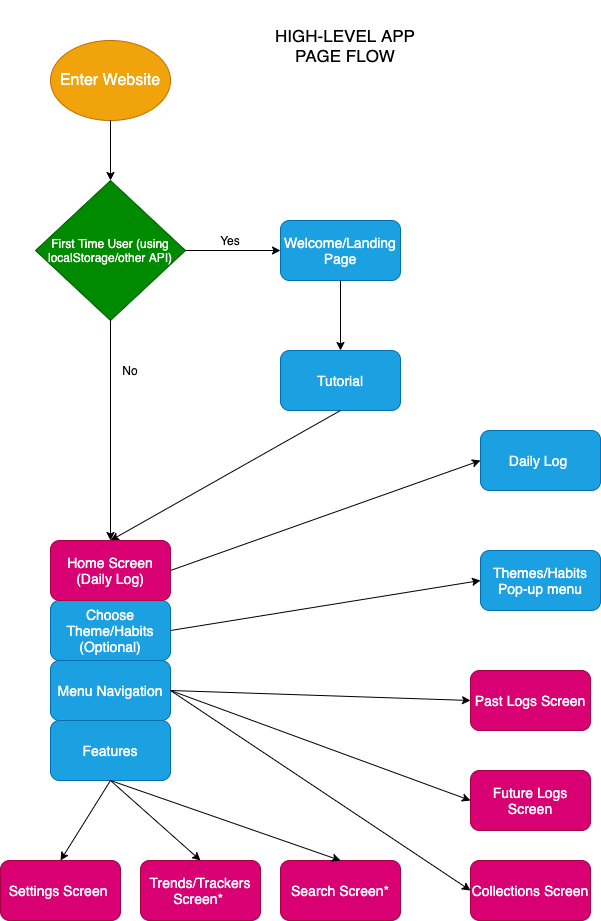

The diagram above was exported from draw.io. Its source (the exported page's mxGraphModel, read from the mxfile embedded in the PNG):
<mxGraphModel dx="1150" dy="612" grid="1" gridSize="10" guides="1" tooltips="1" connect="1" arrows="1" fold="1" page="1" pageScale="1" pageWidth="850" pageHeight="1100" background="#ffffff" math="0" shadow="0">
  <root>
    <mxCell id="0" />
    <mxCell id="1" parent="0" />
    <mxCell id="3" value="&lt;font style=&quot;font-size: 16px&quot;&gt;Enter Website&lt;/font&gt;" style="ellipse;whiteSpace=wrap;html=1;fillColor=#f0a30a;strokeColor=#BD7000;fontColor=#ffffff;" parent="1" vertex="1">
      <mxGeometry x="60" y="50" width="120" height="80" as="geometry" />
    </mxCell>
    <mxCell id="4" value="&lt;font style=&quot;font-size: 14px&quot;&gt;Welcome/Landing Page&lt;/font&gt;" style="rounded=1;whiteSpace=wrap;html=1;fillColor=#1ba1e2;strokeColor=#006EAF;fontColor=#ffffff;" parent="1" vertex="1">
      <mxGeometry x="290" y="230" width="120" height="60" as="geometry" />
    </mxCell>
    <mxCell id="5" value="First Time User (using localStorage/other API)" style="rhombus;whiteSpace=wrap;html=1;fillColor=#008a00;strokeColor=#005700;fontColor=#ffffff;" parent="1" vertex="1">
      <mxGeometry x="45" y="190" width="150" height="140" as="geometry" />
    </mxCell>
    <mxCell id="6" value="" style="endArrow=classic;html=1;strokeColor=#000000;entryX=0;entryY=0.5;entryDx=0;entryDy=0;exitX=1;exitY=0.5;exitDx=0;exitDy=0;" parent="1" source="5" target="4" edge="1">
      <mxGeometry width="50" height="50" relative="1" as="geometry">
        <mxPoint x="180" y="340" as="sourcePoint" />
        <mxPoint x="230" y="290" as="targetPoint" />
      </mxGeometry>
    </mxCell>
    <mxCell id="7" value="&lt;font color=&quot;#000000&quot;&gt;Yes&lt;/font&gt;" style="text;html=1;strokeColor=none;fillColor=none;align=center;verticalAlign=middle;whiteSpace=wrap;rounded=0;" parent="1" vertex="1">
      <mxGeometry x="220" y="240" width="40" height="20" as="geometry" />
    </mxCell>
    <mxCell id="9" value="&lt;font style=&quot;font-size: 14px&quot;&gt;Tutorial&lt;/font&gt;" style="rounded=1;whiteSpace=wrap;html=1;fillColor=#1ba1e2;strokeColor=#006EAF;fontColor=#ffffff;" parent="1" vertex="1">
      <mxGeometry x="290" y="360" width="120" height="60" as="geometry" />
    </mxCell>
    <mxCell id="12" value="" style="endArrow=classic;html=1;strokeColor=#000000;entryX=0.5;entryY=0;entryDx=0;entryDy=0;exitX=0.5;exitY=1;exitDx=0;exitDy=0;" parent="1" source="4" target="9" edge="1">
      <mxGeometry width="50" height="50" relative="1" as="geometry">
        <mxPoint x="205" y="270" as="sourcePoint" />
        <mxPoint x="300" y="270" as="targetPoint" />
      </mxGeometry>
    </mxCell>
    <mxCell id="13" value="" style="endArrow=classic;html=1;strokeColor=#000000;exitX=0.5;exitY=1;exitDx=0;exitDy=0;entryX=0.5;entryY=0;entryDx=0;entryDy=0;" parent="1" source="5" target="8" edge="1">
      <mxGeometry width="50" height="50" relative="1" as="geometry">
        <mxPoint x="215" y="280" as="sourcePoint" />
        <mxPoint x="110" y="530" as="targetPoint" />
      </mxGeometry>
    </mxCell>
    <mxCell id="15" value="&lt;font color=&quot;#000000&quot;&gt;No&lt;/font&gt;" style="text;html=1;strokeColor=none;fillColor=none;align=center;verticalAlign=middle;whiteSpace=wrap;rounded=0;" parent="1" vertex="1">
      <mxGeometry x="120" y="370" width="40" height="20" as="geometry" />
    </mxCell>
    <mxCell id="16" value="" style="endArrow=classic;html=1;strokeColor=#000000;entryX=0.5;entryY=0;entryDx=0;entryDy=0;exitX=0.5;exitY=1;exitDx=0;exitDy=0;" parent="1" source="3" target="5" edge="1">
      <mxGeometry width="50" height="50" relative="1" as="geometry">
        <mxPoint x="360" y="300" as="sourcePoint" />
        <mxPoint x="360" y="370" as="targetPoint" />
      </mxGeometry>
    </mxCell>
    <mxCell id="17" value="" style="endArrow=classic;html=1;strokeColor=#000000;exitX=0.5;exitY=1;exitDx=0;exitDy=0;entryX=0.5;entryY=0;entryDx=0;entryDy=0;" parent="1" source="9" target="8" edge="1">
      <mxGeometry width="50" height="50" relative="1" as="geometry">
        <mxPoint x="370" y="310" as="sourcePoint" />
        <mxPoint x="160" y="530" as="targetPoint" />
      </mxGeometry>
    </mxCell>
    <mxCell id="27" value="" style="group" parent="1" vertex="1" connectable="0">
      <mxGeometry x="60" y="550" width="120" height="240" as="geometry" />
    </mxCell>
    <mxCell id="25" value="" style="group" parent="27" vertex="1" connectable="0">
      <mxGeometry width="120" height="180" as="geometry" />
    </mxCell>
    <mxCell id="14" value="" style="group" parent="25" vertex="1" connectable="0">
      <mxGeometry y="60" width="120" height="120" as="geometry" />
    </mxCell>
    <mxCell id="11" value="&lt;font style=&quot;font-size: 14px&quot;&gt;Menu Navigation&lt;/font&gt;" style="rounded=1;whiteSpace=wrap;html=1;fillColor=#1ba1e2;strokeColor=#006EAF;fontColor=#ffffff;" parent="14" vertex="1">
      <mxGeometry y="60" width="120" height="60" as="geometry" />
    </mxCell>
    <mxCell id="24" value="&lt;span style=&quot;font-size: 14px&quot;&gt;Choose Theme/Habits (Optional)&lt;/span&gt;" style="rounded=1;whiteSpace=wrap;html=1;fillColor=#1ba1e2;strokeColor=#006EAF;fontColor=#ffffff;" parent="14" vertex="1">
      <mxGeometry width="120" height="60" as="geometry" />
    </mxCell>
    <mxCell id="8" value="&lt;font style=&quot;font-size: 14px&quot;&gt;Home Screen (Daily Log)&lt;/font&gt;" style="rounded=1;whiteSpace=wrap;html=1;fillColor=#d80073;strokeColor=#A50040;fontColor=#ffffff;" parent="25" vertex="1">
      <mxGeometry width="120" height="60" as="geometry" />
    </mxCell>
    <mxCell id="26" value="&lt;font style=&quot;font-size: 14px&quot;&gt;Features&lt;/font&gt;" style="rounded=1;whiteSpace=wrap;html=1;fillColor=#1ba1e2;strokeColor=#006EAF;fontColor=#ffffff;" parent="27" vertex="1">
      <mxGeometry y="180" width="120" height="60" as="geometry" />
    </mxCell>
    <mxCell id="32" value="" style="group" parent="1" vertex="1" connectable="0">
      <mxGeometry x="480" y="680" width="120" height="250" as="geometry" />
    </mxCell>
    <mxCell id="21" value="&lt;font style=&quot;font-size: 14px&quot;&gt;Future Logs Screen&lt;/font&gt;" style="rounded=1;whiteSpace=wrap;html=1;fillColor=#d80073;strokeColor=#A50040;fontColor=#ffffff;" parent="32" vertex="1">
      <mxGeometry y="100" width="120" height="60" as="geometry" />
    </mxCell>
    <mxCell id="22" value="&lt;font style=&quot;font-size: 14px&quot;&gt;Collections Screen&lt;/font&gt;" style="rounded=1;whiteSpace=wrap;html=1;fillColor=#d80073;strokeColor=#A50040;fontColor=#ffffff;" parent="32" vertex="1">
      <mxGeometry y="190" width="120" height="60" as="geometry" />
    </mxCell>
    <mxCell id="23" value="&lt;font style=&quot;font-size: 14px&quot;&gt;Past Logs Screen&lt;/font&gt;" style="rounded=1;whiteSpace=wrap;html=1;fillColor=#d80073;strokeColor=#A50040;fontColor=#ffffff;" parent="32" vertex="1">
      <mxGeometry width="120" height="60" as="geometry" />
    </mxCell>
    <mxCell id="29" value="" style="endArrow=classic;html=1;strokeColor=#000000;entryX=0;entryY=0.5;entryDx=0;entryDy=0;exitX=1;exitY=0.5;exitDx=0;exitDy=0;" parent="32" source="11" target="23" edge="1">
      <mxGeometry width="50" height="50" relative="1" as="geometry">
        <mxPoint x="-10" y="-330" as="sourcePoint" />
        <mxPoint x="-10" y="-260" as="targetPoint" />
      </mxGeometry>
    </mxCell>
    <mxCell id="30" value="" style="endArrow=classic;html=1;strokeColor=#000000;entryX=0;entryY=0.5;entryDx=0;entryDy=0;exitX=1;exitY=0.5;exitDx=0;exitDy=0;" parent="32" source="11" target="21" edge="1">
      <mxGeometry width="50" height="50" relative="1" as="geometry">
        <mxPoint x="-180" y="70" as="sourcePoint" />
        <mxPoint x="10" y="40" as="targetPoint" />
      </mxGeometry>
    </mxCell>
    <mxCell id="31" value="" style="endArrow=classic;html=1;strokeColor=#000000;exitX=1;exitY=0.5;exitDx=0;exitDy=0;entryX=0;entryY=0.5;entryDx=0;entryDy=0;" parent="32" source="11" target="22" edge="1">
      <mxGeometry width="50" height="50" relative="1" as="geometry">
        <mxPoint x="-180" y="70" as="sourcePoint" />
        <mxPoint x="-10" y="220" as="targetPoint" />
      </mxGeometry>
    </mxCell>
    <mxCell id="49" value="&lt;font style=&quot;font-size: 14px&quot;&gt;Themes/Habits Pop-up menu&lt;/font&gt;" style="rounded=1;whiteSpace=wrap;html=1;fillColor=#1ba1e2;strokeColor=#006EAF;fontColor=#ffffff;" parent="1" vertex="1">
      <mxGeometry x="490" y="560" width="120" height="60" as="geometry" />
    </mxCell>
    <mxCell id="50" value="&lt;font style=&quot;font-size: 14px&quot;&gt;Daily Log&amp;nbsp;&lt;/font&gt;" style="rounded=1;whiteSpace=wrap;html=1;fillColor=#1ba1e2;strokeColor=#006EAF;fontColor=#ffffff;" parent="1" vertex="1">
      <mxGeometry x="490" y="440" width="120" height="60" as="geometry" />
    </mxCell>
    <mxCell id="52" value="" style="endArrow=classic;html=1;strokeColor=#000000;exitX=1;exitY=0.5;exitDx=0;exitDy=0;entryX=0;entryY=0.5;entryDx=0;entryDy=0;" parent="1" source="8" target="50" edge="1">
      <mxGeometry width="50" height="50" relative="1" as="geometry">
        <mxPoint x="360" y="550" as="sourcePoint" />
        <mxPoint x="410" y="500" as="targetPoint" />
      </mxGeometry>
    </mxCell>
    <mxCell id="54" value="" style="endArrow=classic;html=1;strokeColor=#000000;exitX=1;exitY=0.5;exitDx=0;exitDy=0;entryX=0;entryY=0.5;entryDx=0;entryDy=0;" parent="1" source="24" target="49" edge="1">
      <mxGeometry width="50" height="50" relative="1" as="geometry">
        <mxPoint x="190" y="590" as="sourcePoint" />
        <mxPoint x="500" y="480" as="targetPoint" />
      </mxGeometry>
    </mxCell>
    <mxCell id="55" value="" style="group" parent="1" vertex="1" connectable="0">
      <mxGeometry x="10" y="870" width="400" height="60" as="geometry" />
    </mxCell>
    <mxCell id="34" value="&lt;font style=&quot;font-size: 14px&quot;&gt;Settings Screen&amp;nbsp;&lt;/font&gt;" style="rounded=1;whiteSpace=wrap;html=1;fillColor=#d80073;strokeColor=#A50040;fontColor=#ffffff;" parent="55" vertex="1">
      <mxGeometry width="120" height="60" as="geometry" />
    </mxCell>
    <mxCell id="36" value="&lt;span style=&quot;font-size: 14px&quot;&gt;Trends/Trackers Screen*&amp;nbsp;&lt;/span&gt;" style="rounded=1;whiteSpace=wrap;html=1;fillColor=#d80073;strokeColor=#A50040;fontColor=#ffffff;" parent="55" vertex="1">
      <mxGeometry x="140" width="120" height="60" as="geometry" />
    </mxCell>
    <mxCell id="37" value="&lt;font style=&quot;font-size: 14px&quot;&gt;Search Screen*&lt;/font&gt;" style="rounded=1;whiteSpace=wrap;html=1;fillColor=#d80073;strokeColor=#A50040;fontColor=#ffffff;" parent="55" vertex="1">
      <mxGeometry x="280" width="120" height="60" as="geometry" />
    </mxCell>
    <mxCell id="39" value="" style="endArrow=classic;html=1;strokeColor=#000000;exitX=0.5;exitY=1;exitDx=0;exitDy=0;entryX=0.5;entryY=0;entryDx=0;entryDy=0;" parent="55" source="26" target="34" edge="1">
      <mxGeometry width="50" height="50" relative="1" as="geometry">
        <mxPoint x="340" y="-140" as="sourcePoint" />
        <mxPoint x="390" y="-190" as="targetPoint" />
      </mxGeometry>
    </mxCell>
    <mxCell id="40" value="" style="endArrow=classic;html=1;strokeColor=#000000;exitX=0.5;exitY=1;exitDx=0;exitDy=0;entryX=0.5;entryY=0;entryDx=0;entryDy=0;" parent="55" source="26" target="36" edge="1">
      <mxGeometry width="50" height="50" relative="1" as="geometry">
        <mxPoint x="120" y="-70" as="sourcePoint" />
        <mxPoint x="70" y="10" as="targetPoint" />
      </mxGeometry>
    </mxCell>
    <mxCell id="41" value="" style="endArrow=classic;html=1;strokeColor=#000000;exitX=0.5;exitY=1;exitDx=0;exitDy=0;entryX=0.5;entryY=0;entryDx=0;entryDy=0;" parent="55" source="26" target="37" edge="1">
      <mxGeometry width="50" height="50" relative="1" as="geometry">
        <mxPoint x="130" y="-60" as="sourcePoint" />
        <mxPoint x="80" y="20" as="targetPoint" />
      </mxGeometry>
    </mxCell>
    <mxCell id="56" value="&lt;font color=&quot;#000000&quot; style=&quot;font-size: 17px&quot;&gt;HIGH-LEVEL APP PAGE FLOW&lt;/font&gt;" style="text;html=1;strokeColor=none;fillColor=none;align=center;verticalAlign=middle;whiteSpace=wrap;rounded=0;" vertex="1" parent="1">
      <mxGeometry x="270" y="10" width="170" height="90" as="geometry" />
    </mxCell>
  </root>
</mxGraphModel>